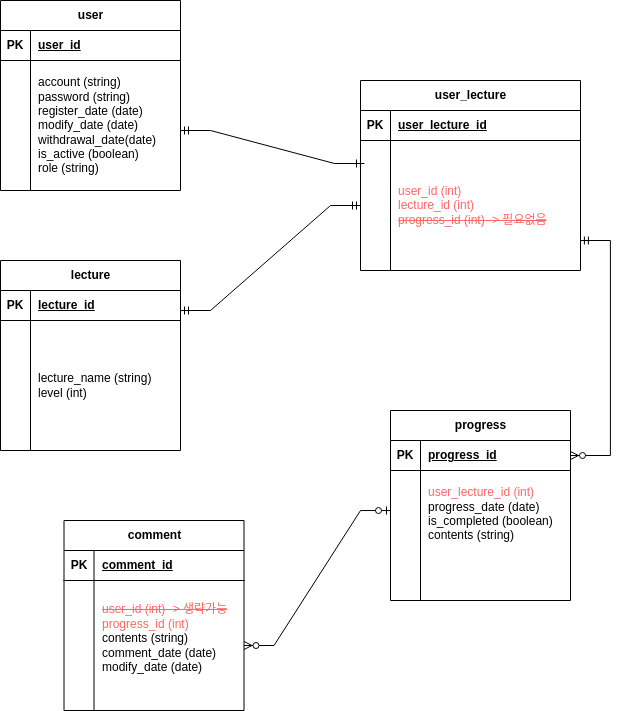

The diagram above was exported from draw.io. Its source (the exported page's mxGraphModel, read from the mxfile embedded in the PNG):
<mxGraphModel dx="1595" dy="899" grid="1" gridSize="10" guides="1" tooltips="1" connect="1" arrows="1" fold="1" page="1" pageScale="1" pageWidth="827" pageHeight="1169" math="0" shadow="0">
  <root>
    <mxCell id="0" />
    <mxCell id="1" parent="0" />
    <mxCell id="R-BrZhIjpB2jyfx90RlX-1" value="user" style="shape=table;startSize=30;container=1;collapsible=1;childLayout=tableLayout;fixedRows=1;rowLines=0;fontStyle=1;align=center;resizeLast=1;html=1;" parent="1" vertex="1">
      <mxGeometry x="80" y="90" width="180" height="190" as="geometry" />
    </mxCell>
    <mxCell id="R-BrZhIjpB2jyfx90RlX-2" value="" style="shape=tableRow;horizontal=0;startSize=0;swimlaneHead=0;swimlaneBody=0;fillColor=none;collapsible=0;dropTarget=0;points=[[0,0.5],[1,0.5]];portConstraint=eastwest;top=0;left=0;right=0;bottom=1;" parent="R-BrZhIjpB2jyfx90RlX-1" vertex="1">
      <mxGeometry y="30" width="180" height="30" as="geometry" />
    </mxCell>
    <mxCell id="R-BrZhIjpB2jyfx90RlX-3" value="PK" style="shape=partialRectangle;connectable=0;fillColor=none;top=0;left=0;bottom=0;right=0;fontStyle=1;overflow=hidden;whiteSpace=wrap;html=1;" parent="R-BrZhIjpB2jyfx90RlX-2" vertex="1">
      <mxGeometry width="30" height="30" as="geometry">
        <mxRectangle width="30" height="30" as="alternateBounds" />
      </mxGeometry>
    </mxCell>
    <mxCell id="R-BrZhIjpB2jyfx90RlX-4" value="user_id" style="shape=partialRectangle;connectable=0;fillColor=none;top=0;left=0;bottom=0;right=0;align=left;spacingLeft=6;fontStyle=5;overflow=hidden;whiteSpace=wrap;html=1;" parent="R-BrZhIjpB2jyfx90RlX-2" vertex="1">
      <mxGeometry x="30" width="150" height="30" as="geometry">
        <mxRectangle width="150" height="30" as="alternateBounds" />
      </mxGeometry>
    </mxCell>
    <mxCell id="R-BrZhIjpB2jyfx90RlX-11" value="" style="shape=tableRow;horizontal=0;startSize=0;swimlaneHead=0;swimlaneBody=0;fillColor=none;collapsible=0;dropTarget=0;points=[[0,0.5],[1,0.5]];portConstraint=eastwest;top=0;left=0;right=0;bottom=0;" parent="R-BrZhIjpB2jyfx90RlX-1" vertex="1">
      <mxGeometry y="60" width="180" height="130" as="geometry" />
    </mxCell>
    <mxCell id="R-BrZhIjpB2jyfx90RlX-12" value="" style="shape=partialRectangle;connectable=0;fillColor=none;top=0;left=0;bottom=0;right=0;editable=1;overflow=hidden;whiteSpace=wrap;html=1;" parent="R-BrZhIjpB2jyfx90RlX-11" vertex="1">
      <mxGeometry width="30" height="130" as="geometry">
        <mxRectangle width="30" height="130" as="alternateBounds" />
      </mxGeometry>
    </mxCell>
    <mxCell id="R-BrZhIjpB2jyfx90RlX-13" value="account (string)&lt;div&gt;password (string)&lt;/div&gt;&lt;div&gt;register_date (date)&lt;/div&gt;&lt;div&gt;modify_date (date)&lt;/div&gt;&lt;div&gt;withdrawal_date(date)&lt;/div&gt;&lt;div&gt;is_active (boolean)&lt;/div&gt;&lt;div&gt;role (string)&lt;/div&gt;" style="shape=partialRectangle;connectable=0;fillColor=none;top=0;left=0;bottom=0;right=0;align=left;spacingLeft=6;overflow=hidden;whiteSpace=wrap;html=1;" parent="R-BrZhIjpB2jyfx90RlX-11" vertex="1">
      <mxGeometry x="30" width="150" height="130" as="geometry">
        <mxRectangle width="150" height="130" as="alternateBounds" />
      </mxGeometry>
    </mxCell>
    <mxCell id="R-BrZhIjpB2jyfx90RlX-14" value="lecture" style="shape=table;startSize=30;container=1;collapsible=1;childLayout=tableLayout;fixedRows=1;rowLines=0;fontStyle=1;align=center;resizeLast=1;html=1;" parent="1" vertex="1">
      <mxGeometry x="80" y="350" width="180" height="190" as="geometry" />
    </mxCell>
    <mxCell id="R-BrZhIjpB2jyfx90RlX-15" value="" style="shape=tableRow;horizontal=0;startSize=0;swimlaneHead=0;swimlaneBody=0;fillColor=none;collapsible=0;dropTarget=0;points=[[0,0.5],[1,0.5]];portConstraint=eastwest;top=0;left=0;right=0;bottom=1;" parent="R-BrZhIjpB2jyfx90RlX-14" vertex="1">
      <mxGeometry y="30" width="180" height="30" as="geometry" />
    </mxCell>
    <mxCell id="R-BrZhIjpB2jyfx90RlX-16" value="PK" style="shape=partialRectangle;connectable=0;fillColor=none;top=0;left=0;bottom=0;right=0;fontStyle=1;overflow=hidden;whiteSpace=wrap;html=1;" parent="R-BrZhIjpB2jyfx90RlX-15" vertex="1">
      <mxGeometry width="30" height="30" as="geometry">
        <mxRectangle width="30" height="30" as="alternateBounds" />
      </mxGeometry>
    </mxCell>
    <mxCell id="R-BrZhIjpB2jyfx90RlX-17" value="lecture_id" style="shape=partialRectangle;connectable=0;fillColor=none;top=0;left=0;bottom=0;right=0;align=left;spacingLeft=6;fontStyle=5;overflow=hidden;whiteSpace=wrap;html=1;" parent="R-BrZhIjpB2jyfx90RlX-15" vertex="1">
      <mxGeometry x="30" width="150" height="30" as="geometry">
        <mxRectangle width="150" height="30" as="alternateBounds" />
      </mxGeometry>
    </mxCell>
    <mxCell id="R-BrZhIjpB2jyfx90RlX-18" value="" style="shape=tableRow;horizontal=0;startSize=0;swimlaneHead=0;swimlaneBody=0;fillColor=none;collapsible=0;dropTarget=0;points=[[0,0.5],[1,0.5]];portConstraint=eastwest;top=0;left=0;right=0;bottom=0;" parent="R-BrZhIjpB2jyfx90RlX-14" vertex="1">
      <mxGeometry y="60" width="180" height="130" as="geometry" />
    </mxCell>
    <mxCell id="R-BrZhIjpB2jyfx90RlX-19" value="" style="shape=partialRectangle;connectable=0;fillColor=none;top=0;left=0;bottom=0;right=0;editable=1;overflow=hidden;whiteSpace=wrap;html=1;" parent="R-BrZhIjpB2jyfx90RlX-18" vertex="1">
      <mxGeometry width="30" height="130" as="geometry">
        <mxRectangle width="30" height="130" as="alternateBounds" />
      </mxGeometry>
    </mxCell>
    <mxCell id="R-BrZhIjpB2jyfx90RlX-20" value="lecture_name (string)&lt;div&gt;level (int)&lt;/div&gt;" style="shape=partialRectangle;connectable=0;fillColor=none;top=0;left=0;bottom=0;right=0;align=left;spacingLeft=6;overflow=hidden;whiteSpace=wrap;html=1;" parent="R-BrZhIjpB2jyfx90RlX-18" vertex="1">
      <mxGeometry x="30" width="150" height="130" as="geometry">
        <mxRectangle width="150" height="130" as="alternateBounds" />
      </mxGeometry>
    </mxCell>
    <mxCell id="R-BrZhIjpB2jyfx90RlX-21" value="comment" style="shape=table;startSize=30;container=1;collapsible=1;childLayout=tableLayout;fixedRows=1;rowLines=0;fontStyle=1;align=center;resizeLast=1;html=1;" parent="1" vertex="1">
      <mxGeometry x="143.5" y="610" width="180" height="190" as="geometry" />
    </mxCell>
    <mxCell id="R-BrZhIjpB2jyfx90RlX-22" value="" style="shape=tableRow;horizontal=0;startSize=0;swimlaneHead=0;swimlaneBody=0;fillColor=none;collapsible=0;dropTarget=0;points=[[0,0.5],[1,0.5]];portConstraint=eastwest;top=0;left=0;right=0;bottom=1;" parent="R-BrZhIjpB2jyfx90RlX-21" vertex="1">
      <mxGeometry y="30" width="180" height="30" as="geometry" />
    </mxCell>
    <mxCell id="R-BrZhIjpB2jyfx90RlX-23" value="PK" style="shape=partialRectangle;connectable=0;fillColor=none;top=0;left=0;bottom=0;right=0;fontStyle=1;overflow=hidden;whiteSpace=wrap;html=1;" parent="R-BrZhIjpB2jyfx90RlX-22" vertex="1">
      <mxGeometry width="30" height="30" as="geometry">
        <mxRectangle width="30" height="30" as="alternateBounds" />
      </mxGeometry>
    </mxCell>
    <mxCell id="R-BrZhIjpB2jyfx90RlX-24" value="comment_id" style="shape=partialRectangle;connectable=0;fillColor=none;top=0;left=0;bottom=0;right=0;align=left;spacingLeft=6;fontStyle=5;overflow=hidden;whiteSpace=wrap;html=1;" parent="R-BrZhIjpB2jyfx90RlX-22" vertex="1">
      <mxGeometry x="30" width="150" height="30" as="geometry">
        <mxRectangle width="150" height="30" as="alternateBounds" />
      </mxGeometry>
    </mxCell>
    <mxCell id="R-BrZhIjpB2jyfx90RlX-25" value="" style="shape=tableRow;horizontal=0;startSize=0;swimlaneHead=0;swimlaneBody=0;fillColor=none;collapsible=0;dropTarget=0;points=[[0,0.5],[1,0.5]];portConstraint=eastwest;top=0;left=0;right=0;bottom=0;" parent="R-BrZhIjpB2jyfx90RlX-21" vertex="1">
      <mxGeometry y="60" width="180" height="130" as="geometry" />
    </mxCell>
    <mxCell id="R-BrZhIjpB2jyfx90RlX-26" value="" style="shape=partialRectangle;connectable=0;fillColor=none;top=0;left=0;bottom=0;right=0;editable=1;overflow=hidden;whiteSpace=wrap;html=1;" parent="R-BrZhIjpB2jyfx90RlX-25" vertex="1">
      <mxGeometry width="30" height="130" as="geometry">
        <mxRectangle width="30" height="130" as="alternateBounds" />
      </mxGeometry>
    </mxCell>
    <mxCell id="R-BrZhIjpB2jyfx90RlX-27" value="&lt;div&gt;&lt;div&gt;&lt;font style=&quot;color: rgb(255, 102, 102);&quot;&gt;&lt;strike&gt;user_id (int) -&amp;gt; 생략가능&lt;/strike&gt;&lt;/font&gt;&lt;/div&gt;&lt;div&gt;&lt;font style=&quot;color: rgb(255, 102, 102);&quot;&gt;progress_id (int)&lt;/font&gt;&lt;/div&gt;&lt;/div&gt;&lt;div&gt;contents (string)&lt;/div&gt;&lt;div&gt;comment_date (date)&lt;br&gt;&lt;/div&gt;&lt;div&gt;modify_date (date)&lt;/div&gt;&lt;div&gt;&lt;br&gt;&lt;/div&gt;" style="shape=partialRectangle;connectable=0;fillColor=none;top=0;left=0;bottom=0;right=0;align=left;spacingLeft=6;overflow=hidden;whiteSpace=wrap;html=1;" parent="R-BrZhIjpB2jyfx90RlX-25" vertex="1">
      <mxGeometry x="30" width="150" height="130" as="geometry">
        <mxRectangle width="150" height="130" as="alternateBounds" />
      </mxGeometry>
    </mxCell>
    <mxCell id="R-BrZhIjpB2jyfx90RlX-28" value="progress" style="shape=table;startSize=30;container=1;collapsible=1;childLayout=tableLayout;fixedRows=1;rowLines=0;fontStyle=1;align=center;resizeLast=1;html=1;" parent="1" vertex="1">
      <mxGeometry x="470" y="500" width="180" height="190" as="geometry" />
    </mxCell>
    <mxCell id="R-BrZhIjpB2jyfx90RlX-29" value="" style="shape=tableRow;horizontal=0;startSize=0;swimlaneHead=0;swimlaneBody=0;fillColor=none;collapsible=0;dropTarget=0;points=[[0,0.5],[1,0.5]];portConstraint=eastwest;top=0;left=0;right=0;bottom=1;" parent="R-BrZhIjpB2jyfx90RlX-28" vertex="1">
      <mxGeometry y="30" width="180" height="30" as="geometry" />
    </mxCell>
    <mxCell id="R-BrZhIjpB2jyfx90RlX-30" value="PK" style="shape=partialRectangle;connectable=0;fillColor=none;top=0;left=0;bottom=0;right=0;fontStyle=1;overflow=hidden;whiteSpace=wrap;html=1;" parent="R-BrZhIjpB2jyfx90RlX-29" vertex="1">
      <mxGeometry width="30" height="30" as="geometry">
        <mxRectangle width="30" height="30" as="alternateBounds" />
      </mxGeometry>
    </mxCell>
    <mxCell id="R-BrZhIjpB2jyfx90RlX-31" value="progress_id" style="shape=partialRectangle;connectable=0;fillColor=none;top=0;left=0;bottom=0;right=0;align=left;spacingLeft=6;fontStyle=5;overflow=hidden;whiteSpace=wrap;html=1;" parent="R-BrZhIjpB2jyfx90RlX-29" vertex="1">
      <mxGeometry x="30" width="150" height="30" as="geometry">
        <mxRectangle width="150" height="30" as="alternateBounds" />
      </mxGeometry>
    </mxCell>
    <mxCell id="R-BrZhIjpB2jyfx90RlX-32" value="" style="shape=tableRow;horizontal=0;startSize=0;swimlaneHead=0;swimlaneBody=0;fillColor=none;collapsible=0;dropTarget=0;points=[[0,0.5],[1,0.5]];portConstraint=eastwest;top=0;left=0;right=0;bottom=0;" parent="R-BrZhIjpB2jyfx90RlX-28" vertex="1">
      <mxGeometry y="60" width="180" height="130" as="geometry" />
    </mxCell>
    <mxCell id="R-BrZhIjpB2jyfx90RlX-33" value="" style="shape=partialRectangle;connectable=0;fillColor=none;top=0;left=0;bottom=0;right=0;editable=1;overflow=hidden;whiteSpace=wrap;html=1;" parent="R-BrZhIjpB2jyfx90RlX-32" vertex="1">
      <mxGeometry width="30" height="130" as="geometry">
        <mxRectangle width="30" height="130" as="alternateBounds" />
      </mxGeometry>
    </mxCell>
    <mxCell id="R-BrZhIjpB2jyfx90RlX-34" value="&lt;div&gt;&lt;span style=&quot;color: rgb(255, 102, 102);&quot;&gt;user_lecture_id (int)&lt;/span&gt;&lt;br&gt;&lt;/div&gt;progress_date (date)&lt;div&gt;is_completed (boolean)&lt;/div&gt;&lt;div&gt;contents (string)&lt;/div&gt;&lt;div&gt;&lt;br&gt;&lt;/div&gt;&lt;div&gt;&lt;br&gt;&lt;/div&gt;&lt;div&gt;&lt;br&gt;&lt;/div&gt;" style="shape=partialRectangle;connectable=0;fillColor=none;top=0;left=0;bottom=0;right=0;align=left;spacingLeft=6;overflow=hidden;whiteSpace=wrap;html=1;" parent="R-BrZhIjpB2jyfx90RlX-32" vertex="1">
      <mxGeometry x="30" width="150" height="130" as="geometry">
        <mxRectangle width="150" height="130" as="alternateBounds" />
      </mxGeometry>
    </mxCell>
    <mxCell id="R-BrZhIjpB2jyfx90RlX-35" value="user_lecture" style="shape=table;startSize=30;container=1;collapsible=1;childLayout=tableLayout;fixedRows=1;rowLines=0;fontStyle=1;align=center;resizeLast=1;html=1;" parent="1" vertex="1">
      <mxGeometry x="440" y="170" width="220" height="190" as="geometry" />
    </mxCell>
    <mxCell id="R-BrZhIjpB2jyfx90RlX-36" value="" style="shape=tableRow;horizontal=0;startSize=0;swimlaneHead=0;swimlaneBody=0;fillColor=none;collapsible=0;dropTarget=0;points=[[0,0.5],[1,0.5]];portConstraint=eastwest;top=0;left=0;right=0;bottom=1;" parent="R-BrZhIjpB2jyfx90RlX-35" vertex="1">
      <mxGeometry y="30" width="220" height="30" as="geometry" />
    </mxCell>
    <mxCell id="R-BrZhIjpB2jyfx90RlX-37" value="PK" style="shape=partialRectangle;connectable=0;fillColor=none;top=0;left=0;bottom=0;right=0;fontStyle=1;overflow=hidden;whiteSpace=wrap;html=1;" parent="R-BrZhIjpB2jyfx90RlX-36" vertex="1">
      <mxGeometry width="30" height="30" as="geometry">
        <mxRectangle width="30" height="30" as="alternateBounds" />
      </mxGeometry>
    </mxCell>
    <mxCell id="R-BrZhIjpB2jyfx90RlX-38" value="user_lecture_id" style="shape=partialRectangle;connectable=0;fillColor=none;top=0;left=0;bottom=0;right=0;align=left;spacingLeft=6;fontStyle=5;overflow=hidden;whiteSpace=wrap;html=1;" parent="R-BrZhIjpB2jyfx90RlX-36" vertex="1">
      <mxGeometry x="30" width="190" height="30" as="geometry">
        <mxRectangle width="190" height="30" as="alternateBounds" />
      </mxGeometry>
    </mxCell>
    <mxCell id="R-BrZhIjpB2jyfx90RlX-39" value="" style="shape=tableRow;horizontal=0;startSize=0;swimlaneHead=0;swimlaneBody=0;fillColor=none;collapsible=0;dropTarget=0;points=[[0,0.5],[1,0.5]];portConstraint=eastwest;top=0;left=0;right=0;bottom=0;" parent="R-BrZhIjpB2jyfx90RlX-35" vertex="1">
      <mxGeometry y="60" width="220" height="130" as="geometry" />
    </mxCell>
    <mxCell id="R-BrZhIjpB2jyfx90RlX-40" value="" style="shape=partialRectangle;connectable=0;fillColor=none;top=0;left=0;bottom=0;right=0;editable=1;overflow=hidden;whiteSpace=wrap;html=1;" parent="R-BrZhIjpB2jyfx90RlX-39" vertex="1">
      <mxGeometry width="30" height="130" as="geometry">
        <mxRectangle width="30" height="130" as="alternateBounds" />
      </mxGeometry>
    </mxCell>
    <mxCell id="R-BrZhIjpB2jyfx90RlX-41" value="&lt;font style=&quot;color: rgb(255, 102, 102);&quot;&gt;user_id (int)&lt;/font&gt;&lt;div&gt;&lt;font style=&quot;color: rgb(255, 102, 102);&quot;&gt;lecture_id (int)&lt;/font&gt;&lt;/div&gt;&lt;div&gt;&lt;font style=&quot;color: rgb(255, 102, 102);&quot;&gt;&lt;strike&gt;progress_id (int) -&amp;gt; 필요없음&lt;/strike&gt;&lt;/font&gt;&lt;/div&gt;" style="shape=partialRectangle;connectable=0;fillColor=none;top=0;left=0;bottom=0;right=0;align=left;spacingLeft=6;overflow=hidden;whiteSpace=wrap;html=1;" parent="R-BrZhIjpB2jyfx90RlX-39" vertex="1">
      <mxGeometry x="30" width="190" height="130" as="geometry">
        <mxRectangle width="190" height="130" as="alternateBounds" />
      </mxGeometry>
    </mxCell>
    <mxCell id="R-BrZhIjpB2jyfx90RlX-46" value="" style="edgeStyle=entityRelationEdgeStyle;fontSize=12;html=1;endArrow=ERmandOne;startArrow=ERmandOne;rounded=0;entryX=0.018;entryY=0.177;entryDx=0;entryDy=0;entryPerimeter=0;" parent="1" target="R-BrZhIjpB2jyfx90RlX-39" edge="1">
      <mxGeometry width="100" height="100" relative="1" as="geometry">
        <mxPoint x="260" y="220" as="sourcePoint" />
        <mxPoint x="430" y="250" as="targetPoint" />
      </mxGeometry>
    </mxCell>
    <mxCell id="R-BrZhIjpB2jyfx90RlX-47" value="" style="edgeStyle=entityRelationEdgeStyle;fontSize=12;html=1;endArrow=ERmandOne;startArrow=ERmandOne;rounded=0;entryX=0;entryY=0.5;entryDx=0;entryDy=0;" parent="1" target="R-BrZhIjpB2jyfx90RlX-39" edge="1">
      <mxGeometry width="100" height="100" relative="1" as="geometry">
        <mxPoint x="260" y="400" as="sourcePoint" />
        <mxPoint x="360" y="300" as="targetPoint" />
        <Array as="points">
          <mxPoint x="360" y="300" />
        </Array>
      </mxGeometry>
    </mxCell>
    <mxCell id="R-BrZhIjpB2jyfx90RlX-48" value="" style="edgeStyle=entityRelationEdgeStyle;fontSize=12;html=1;endArrow=ERzeroToMany;startArrow=ERmandOne;rounded=0;exitX=1.045;exitY=0.692;exitDx=0;exitDy=0;exitPerimeter=0;" parent="1" target="R-BrZhIjpB2jyfx90RlX-29" edge="1">
      <mxGeometry width="100" height="100" relative="1" as="geometry">
        <mxPoint x="659.9000000000001" y="330.00000000000006" as="sourcePoint" />
        <mxPoint x="560" y="450" as="targetPoint" />
        <Array as="points">
          <mxPoint x="540" y="430.04" />
          <mxPoint x="580" y="470.04" />
          <mxPoint x="540" y="470.04" />
          <mxPoint x="560" y="450" />
        </Array>
      </mxGeometry>
    </mxCell>
    <mxCell id="R-BrZhIjpB2jyfx90RlX-50" value="" style="edgeStyle=entityRelationEdgeStyle;fontSize=12;html=1;endArrow=ERzeroToMany;startArrow=ERzeroToOne;rounded=0;exitX=0;exitY=0.308;exitDx=0;exitDy=0;exitPerimeter=0;" parent="1" source="R-BrZhIjpB2jyfx90RlX-32" target="R-BrZhIjpB2jyfx90RlX-25" edge="1">
      <mxGeometry width="100" height="100" relative="1" as="geometry">
        <mxPoint x="360" y="710" as="sourcePoint" />
        <mxPoint x="460" y="610" as="targetPoint" />
      </mxGeometry>
    </mxCell>
  </root>
</mxGraphModel>